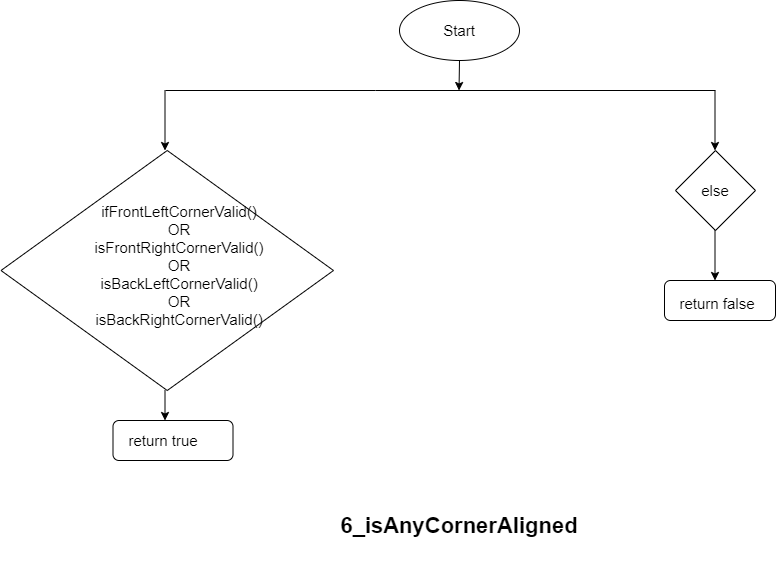

The diagram above was exported from draw.io. Its source (the exported page's mxGraphModel, read from the mxfile embedded in the PNG):
<mxGraphModel dx="1577" dy="750" grid="1" gridSize="10" guides="1" tooltips="1" connect="1" arrows="1" fold="1" page="1" pageScale="1" pageWidth="850" pageHeight="1100" math="0" shadow="0">
  <root>
    <mxCell id="0" />
    <mxCell id="1" parent="0" />
    <mxCell id="8LEoRr53dzgnO7_OAnHV-1" value="" style="ellipse;whiteSpace=wrap;html=1;" vertex="1" parent="1">
      <mxGeometry x="425" y="160" width="120" height="60" as="geometry" />
    </mxCell>
    <mxCell id="8LEoRr53dzgnO7_OAnHV-2" value="Start" style="text;html=1;strokeColor=none;fillColor=none;align=center;verticalAlign=middle;whiteSpace=wrap;rounded=0;" vertex="1" parent="1">
      <mxGeometry x="455" y="170" width="60" height="40" as="geometry" />
    </mxCell>
    <mxCell id="8LEoRr53dzgnO7_OAnHV-3" value="" style="endArrow=classic;html=1;" edge="1" parent="1">
      <mxGeometry width="50" height="50" relative="1" as="geometry">
        <mxPoint x="485" y="220" as="sourcePoint" />
        <mxPoint x="484.5" y="250" as="targetPoint" />
      </mxGeometry>
    </mxCell>
    <mxCell id="8LEoRr53dzgnO7_OAnHV-14" value="" style="rhombus;whiteSpace=wrap;html=1;" vertex="1" parent="1">
      <mxGeometry x="26.5" y="310" width="332.5" height="240" as="geometry" />
    </mxCell>
    <mxCell id="8LEoRr53dzgnO7_OAnHV-15" value="" style="rhombus;whiteSpace=wrap;html=1;" vertex="1" parent="1">
      <mxGeometry x="701" y="310" width="80" height="80" as="geometry" />
    </mxCell>
    <mxCell id="8LEoRr53dzgnO7_OAnHV-16" value="" style="endArrow=none;html=1;" edge="1" parent="1">
      <mxGeometry width="50" height="50" relative="1" as="geometry">
        <mxPoint x="401" y="250" as="sourcePoint" />
        <mxPoint x="741" y="250" as="targetPoint" />
      </mxGeometry>
    </mxCell>
    <mxCell id="8LEoRr53dzgnO7_OAnHV-17" value="" style="endArrow=none;html=1;" edge="1" parent="1">
      <mxGeometry width="50" height="50" relative="1" as="geometry">
        <mxPoint x="191" y="250" as="sourcePoint" />
        <mxPoint x="401" y="250" as="targetPoint" />
      </mxGeometry>
    </mxCell>
    <mxCell id="8LEoRr53dzgnO7_OAnHV-18" value="" style="endArrow=classic;html=1;" edge="1" parent="1">
      <mxGeometry width="50" height="50" relative="1" as="geometry">
        <mxPoint x="740.5" y="250" as="sourcePoint" />
        <mxPoint x="740.5" y="310" as="targetPoint" />
      </mxGeometry>
    </mxCell>
    <mxCell id="8LEoRr53dzgnO7_OAnHV-20" value="" style="endArrow=classic;html=1;" edge="1" parent="1">
      <mxGeometry width="50" height="50" relative="1" as="geometry">
        <mxPoint x="190.5" y="250" as="sourcePoint" />
        <mxPoint x="190.5" y="310" as="targetPoint" />
      </mxGeometry>
    </mxCell>
    <mxCell id="8LEoRr53dzgnO7_OAnHV-23" value="ifFrontLeftCornerValid()&lt;br style=&quot;font-size: 11px;&quot;&gt;OR&lt;br style=&quot;font-size: 11px;&quot;&gt;isFrontRightCornerValid()&lt;br style=&quot;font-size: 11px;&quot;&gt;OR&lt;br style=&quot;font-size: 11px;&quot;&gt;isBackLeftCornerValid()&lt;br style=&quot;font-size: 11px;&quot;&gt;OR&lt;br style=&quot;font-size: 11px;&quot;&gt;isBackRightCornerValid()" style="text;html=1;strokeColor=none;fillColor=none;align=center;verticalAlign=middle;whiteSpace=wrap;rounded=0;fontSize=11;" vertex="1" parent="1">
      <mxGeometry x="175.06" y="375" width="59.88" height="100" as="geometry" />
    </mxCell>
    <mxCell id="8LEoRr53dzgnO7_OAnHV-24" value="else" style="text;html=1;strokeColor=none;fillColor=none;align=center;verticalAlign=middle;whiteSpace=wrap;rounded=0;" vertex="1" parent="1">
      <mxGeometry x="721" y="340" width="40" height="20" as="geometry" />
    </mxCell>
    <mxCell id="8LEoRr53dzgnO7_OAnHV-25" value="" style="rounded=1;whiteSpace=wrap;html=1;" vertex="1" parent="1">
      <mxGeometry x="138.5" y="580" width="120" height="40" as="geometry" />
    </mxCell>
    <mxCell id="8LEoRr53dzgnO7_OAnHV-26" value="return true" style="text;html=1;strokeColor=none;fillColor=none;align=center;verticalAlign=middle;whiteSpace=wrap;rounded=0;" vertex="1" parent="1">
      <mxGeometry x="128.5" y="590" width="120" height="20" as="geometry" />
    </mxCell>
    <mxCell id="8LEoRr53dzgnO7_OAnHV-28" value="" style="endArrow=classic;html=1;" edge="1" parent="1">
      <mxGeometry width="50" height="50" relative="1" as="geometry">
        <mxPoint x="190.5" y="550" as="sourcePoint" />
        <mxPoint x="190.5" y="580" as="targetPoint" />
      </mxGeometry>
    </mxCell>
    <mxCell id="8LEoRr53dzgnO7_OAnHV-29" value="" style="rounded=1;whiteSpace=wrap;html=1;" vertex="1" parent="1">
      <mxGeometry x="690" y="440" width="111" height="40" as="geometry" />
    </mxCell>
    <mxCell id="8LEoRr53dzgnO7_OAnHV-30" value="" style="endArrow=classic;html=1;" edge="1" parent="1">
      <mxGeometry width="50" height="50" relative="1" as="geometry">
        <mxPoint x="740.5" y="390" as="sourcePoint" />
        <mxPoint x="740.5" y="440" as="targetPoint" />
      </mxGeometry>
    </mxCell>
    <mxCell id="8LEoRr53dzgnO7_OAnHV-31" value="return false" style="text;html=1;strokeColor=none;fillColor=none;align=center;verticalAlign=middle;whiteSpace=wrap;rounded=0;" vertex="1" parent="1">
      <mxGeometry x="696" y="435" width="94" height="55" as="geometry" />
    </mxCell>
    <mxCell id="8LEoRr53dzgnO7_OAnHV-35" value="6_isAnyCornerAligned" style="text;html=1;strokeColor=none;fillColor=none;align=center;verticalAlign=middle;whiteSpace=wrap;rounded=0;fontStyle=1;fontSize=22;" vertex="1" parent="1">
      <mxGeometry x="335" y="650" width="300" height="70" as="geometry" />
    </mxCell>
  </root>
</mxGraphModel>